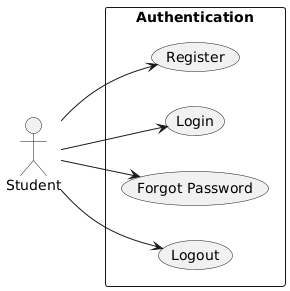

The diagram above was rendered by PlantUML. Its source (embedded in the PNG):
@startuml
left to right direction

actor Student

rectangle "Authentication" {
  usecase "Register" as S1
  usecase "Login" as S2
  usecase "Forgot Password" as S3
  usecase "Logout" as S4
}

Student --> S1
Student --> S2
Student --> S3
Student --> S4
@enduml